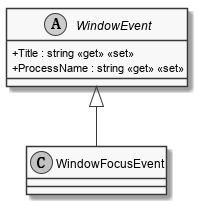

The diagram above was rendered by PlantUML. Its source (embedded in the PNG):
@startuml
class WindowFocusEvent {
}
WindowEvent <|-- WindowFocusEvent

skinparam monochrome true
skinparam classAttributeIconSize 0

abstract class WindowEvent {
    + Title : string <<get>> <<set>>
    + ProcessName : string <<get>> <<set>>
}
@enduml